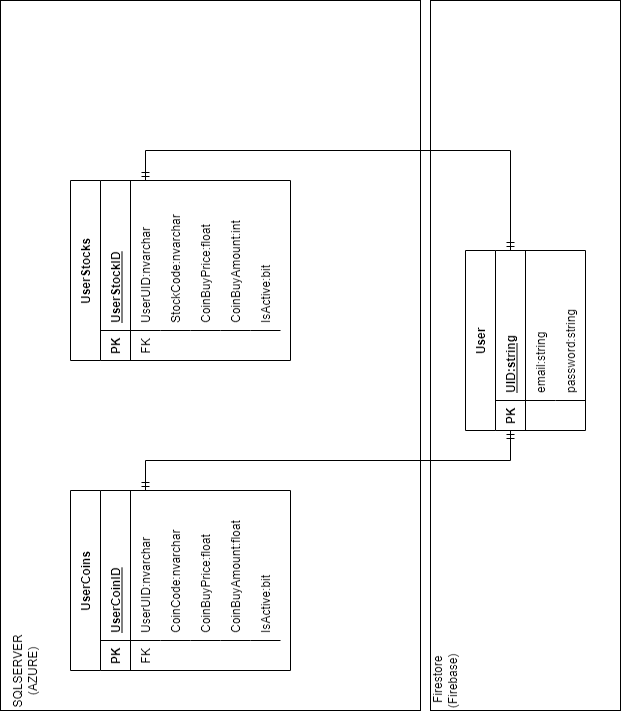

The diagram above was exported from draw.io. Its source (the exported page's mxGraphModel, read from the mxfile embedded in the PNG):
<mxGraphModel dx="1381" dy="756" grid="1" gridSize="10" guides="1" tooltips="1" connect="1" arrows="1" fold="1" page="1" pageScale="1" pageWidth="850" pageHeight="1100" math="0" shadow="0">
  <root>
    <mxCell id="0" />
    <mxCell id="1" parent="0" />
    <mxCell id="xEZn8mPJ8r_dFje94I8b-2" value="" style="rounded=0;whiteSpace=wrap;html=1;" vertex="1" parent="1">
      <mxGeometry x="80" y="40" width="710" height="420" as="geometry" />
    </mxCell>
    <mxCell id="xEZn8mPJ8r_dFje94I8b-3" value="SQLSERVER&lt;br&gt;(AZURE)" style="text;html=1;strokeColor=none;fillColor=none;align=center;verticalAlign=middle;whiteSpace=wrap;rounded=0;" vertex="1" parent="1">
      <mxGeometry x="90" y="50" width="60" height="30" as="geometry" />
    </mxCell>
    <mxCell id="xEZn8mPJ8r_dFje94I8b-4" value="UserCoins" style="shape=table;startSize=30;container=1;collapsible=1;childLayout=tableLayout;fixedRows=1;rowLines=0;fontStyle=1;align=center;resizeLast=1;" vertex="1" parent="1">
      <mxGeometry x="120" y="110" width="180" height="220" as="geometry" />
    </mxCell>
    <mxCell id="xEZn8mPJ8r_dFje94I8b-5" value="" style="shape=partialRectangle;collapsible=0;dropTarget=0;pointerEvents=0;fillColor=none;top=0;left=0;bottom=1;right=0;points=[[0,0.5],[1,0.5]];portConstraint=eastwest;" vertex="1" parent="xEZn8mPJ8r_dFje94I8b-4">
      <mxGeometry y="30" width="180" height="30" as="geometry" />
    </mxCell>
    <mxCell id="xEZn8mPJ8r_dFje94I8b-6" value="PK" style="shape=partialRectangle;connectable=0;fillColor=none;top=0;left=0;bottom=0;right=0;fontStyle=1;overflow=hidden;" vertex="1" parent="xEZn8mPJ8r_dFje94I8b-5">
      <mxGeometry width="30" height="30" as="geometry">
        <mxRectangle width="30" height="30" as="alternateBounds" />
      </mxGeometry>
    </mxCell>
    <mxCell id="xEZn8mPJ8r_dFje94I8b-7" value="UserCoinID" style="shape=partialRectangle;connectable=0;fillColor=none;top=0;left=0;bottom=0;right=0;align=left;spacingLeft=6;fontStyle=5;overflow=hidden;" vertex="1" parent="xEZn8mPJ8r_dFje94I8b-5">
      <mxGeometry x="30" width="150" height="30" as="geometry">
        <mxRectangle width="150" height="30" as="alternateBounds" />
      </mxGeometry>
    </mxCell>
    <mxCell id="xEZn8mPJ8r_dFje94I8b-8" value="" style="shape=partialRectangle;collapsible=0;dropTarget=0;pointerEvents=0;fillColor=none;top=0;left=0;bottom=0;right=0;points=[[0,0.5],[1,0.5]];portConstraint=eastwest;" vertex="1" parent="xEZn8mPJ8r_dFje94I8b-4">
      <mxGeometry y="60" width="180" height="30" as="geometry" />
    </mxCell>
    <mxCell id="xEZn8mPJ8r_dFje94I8b-9" value="FK" style="shape=partialRectangle;connectable=0;fillColor=none;top=0;left=0;bottom=0;right=0;editable=1;overflow=hidden;" vertex="1" parent="xEZn8mPJ8r_dFje94I8b-8">
      <mxGeometry width="30" height="30" as="geometry">
        <mxRectangle width="30" height="30" as="alternateBounds" />
      </mxGeometry>
    </mxCell>
    <mxCell id="xEZn8mPJ8r_dFje94I8b-10" value="UserUID:nvarchar" style="shape=partialRectangle;connectable=0;fillColor=none;top=0;left=0;bottom=0;right=0;align=left;spacingLeft=6;overflow=hidden;" vertex="1" parent="xEZn8mPJ8r_dFje94I8b-8">
      <mxGeometry x="30" width="150" height="30" as="geometry">
        <mxRectangle width="150" height="30" as="alternateBounds" />
      </mxGeometry>
    </mxCell>
    <mxCell id="xEZn8mPJ8r_dFje94I8b-11" value="" style="shape=partialRectangle;collapsible=0;dropTarget=0;pointerEvents=0;fillColor=none;top=0;left=0;bottom=0;right=0;points=[[0,0.5],[1,0.5]];portConstraint=eastwest;" vertex="1" parent="xEZn8mPJ8r_dFje94I8b-4">
      <mxGeometry y="90" width="180" height="30" as="geometry" />
    </mxCell>
    <mxCell id="xEZn8mPJ8r_dFje94I8b-12" value="" style="shape=partialRectangle;connectable=0;fillColor=none;top=0;left=0;bottom=0;right=0;editable=1;overflow=hidden;" vertex="1" parent="xEZn8mPJ8r_dFje94I8b-11">
      <mxGeometry width="30" height="30" as="geometry">
        <mxRectangle width="30" height="30" as="alternateBounds" />
      </mxGeometry>
    </mxCell>
    <mxCell id="xEZn8mPJ8r_dFje94I8b-13" value="CoinCode:nvarchar" style="shape=partialRectangle;connectable=0;fillColor=none;top=0;left=0;bottom=0;right=0;align=left;spacingLeft=6;overflow=hidden;" vertex="1" parent="xEZn8mPJ8r_dFje94I8b-11">
      <mxGeometry x="30" width="150" height="30" as="geometry">
        <mxRectangle width="150" height="30" as="alternateBounds" />
      </mxGeometry>
    </mxCell>
    <mxCell id="xEZn8mPJ8r_dFje94I8b-14" value="" style="shape=partialRectangle;collapsible=0;dropTarget=0;pointerEvents=0;fillColor=none;top=0;left=0;bottom=0;right=0;points=[[0,0.5],[1,0.5]];portConstraint=eastwest;" vertex="1" parent="xEZn8mPJ8r_dFje94I8b-4">
      <mxGeometry y="120" width="180" height="30" as="geometry" />
    </mxCell>
    <mxCell id="xEZn8mPJ8r_dFje94I8b-15" value="" style="shape=partialRectangle;connectable=0;fillColor=none;top=0;left=0;bottom=0;right=0;editable=1;overflow=hidden;" vertex="1" parent="xEZn8mPJ8r_dFje94I8b-14">
      <mxGeometry width="30" height="30" as="geometry">
        <mxRectangle width="30" height="30" as="alternateBounds" />
      </mxGeometry>
    </mxCell>
    <mxCell id="xEZn8mPJ8r_dFje94I8b-16" value="CoinBuyPrice:float" style="shape=partialRectangle;connectable=0;fillColor=none;top=0;left=0;bottom=0;right=0;align=left;spacingLeft=6;overflow=hidden;" vertex="1" parent="xEZn8mPJ8r_dFje94I8b-14">
      <mxGeometry x="30" width="150" height="30" as="geometry">
        <mxRectangle width="150" height="30" as="alternateBounds" />
      </mxGeometry>
    </mxCell>
    <mxCell id="xEZn8mPJ8r_dFje94I8b-17" value="" style="shape=partialRectangle;collapsible=0;dropTarget=0;pointerEvents=0;fillColor=none;top=0;left=0;bottom=0;right=0;points=[[0,0.5],[1,0.5]];portConstraint=eastwest;" vertex="1" parent="xEZn8mPJ8r_dFje94I8b-4">
      <mxGeometry y="150" width="180" height="30" as="geometry" />
    </mxCell>
    <mxCell id="xEZn8mPJ8r_dFje94I8b-18" value="" style="shape=partialRectangle;connectable=0;fillColor=none;top=0;left=0;bottom=0;right=0;editable=1;overflow=hidden;" vertex="1" parent="xEZn8mPJ8r_dFje94I8b-17">
      <mxGeometry width="30" height="30" as="geometry">
        <mxRectangle width="30" height="30" as="alternateBounds" />
      </mxGeometry>
    </mxCell>
    <mxCell id="xEZn8mPJ8r_dFje94I8b-19" value="CoinBuyAmount:float" style="shape=partialRectangle;connectable=0;fillColor=none;top=0;left=0;bottom=0;right=0;align=left;spacingLeft=6;overflow=hidden;" vertex="1" parent="xEZn8mPJ8r_dFje94I8b-17">
      <mxGeometry x="30" width="150" height="30" as="geometry">
        <mxRectangle width="150" height="30" as="alternateBounds" />
      </mxGeometry>
    </mxCell>
    <mxCell id="xEZn8mPJ8r_dFje94I8b-20" value="" style="shape=partialRectangle;collapsible=0;dropTarget=0;pointerEvents=0;fillColor=none;top=0;left=0;bottom=0;right=0;points=[[0,0.5],[1,0.5]];portConstraint=eastwest;" vertex="1" parent="xEZn8mPJ8r_dFje94I8b-4">
      <mxGeometry y="180" width="180" height="30" as="geometry" />
    </mxCell>
    <mxCell id="xEZn8mPJ8r_dFje94I8b-21" value="" style="shape=partialRectangle;connectable=0;fillColor=none;top=0;left=0;bottom=0;right=0;editable=1;overflow=hidden;" vertex="1" parent="xEZn8mPJ8r_dFje94I8b-20">
      <mxGeometry width="30" height="30" as="geometry">
        <mxRectangle width="30" height="30" as="alternateBounds" />
      </mxGeometry>
    </mxCell>
    <mxCell id="xEZn8mPJ8r_dFje94I8b-22" value="IsActive:bit" style="shape=partialRectangle;connectable=0;fillColor=none;top=0;left=0;bottom=0;right=0;align=left;spacingLeft=6;overflow=hidden;" vertex="1" parent="xEZn8mPJ8r_dFje94I8b-20">
      <mxGeometry x="30" width="150" height="30" as="geometry">
        <mxRectangle width="150" height="30" as="alternateBounds" />
      </mxGeometry>
    </mxCell>
    <mxCell id="xEZn8mPJ8r_dFje94I8b-23" value="UserStocks" style="shape=table;startSize=30;container=1;collapsible=1;childLayout=tableLayout;fixedRows=1;rowLines=0;fontStyle=1;align=center;resizeLast=1;" vertex="1" parent="1">
      <mxGeometry x="430" y="110" width="180" height="220" as="geometry" />
    </mxCell>
    <mxCell id="xEZn8mPJ8r_dFje94I8b-24" value="" style="shape=partialRectangle;collapsible=0;dropTarget=0;pointerEvents=0;fillColor=none;top=0;left=0;bottom=1;right=0;points=[[0,0.5],[1,0.5]];portConstraint=eastwest;" vertex="1" parent="xEZn8mPJ8r_dFje94I8b-23">
      <mxGeometry y="30" width="180" height="30" as="geometry" />
    </mxCell>
    <mxCell id="xEZn8mPJ8r_dFje94I8b-25" value="PK" style="shape=partialRectangle;connectable=0;fillColor=none;top=0;left=0;bottom=0;right=0;fontStyle=1;overflow=hidden;" vertex="1" parent="xEZn8mPJ8r_dFje94I8b-24">
      <mxGeometry width="30" height="30" as="geometry">
        <mxRectangle width="30" height="30" as="alternateBounds" />
      </mxGeometry>
    </mxCell>
    <mxCell id="xEZn8mPJ8r_dFje94I8b-26" value="UserStockID" style="shape=partialRectangle;connectable=0;fillColor=none;top=0;left=0;bottom=0;right=0;align=left;spacingLeft=6;fontStyle=5;overflow=hidden;" vertex="1" parent="xEZn8mPJ8r_dFje94I8b-24">
      <mxGeometry x="30" width="150" height="30" as="geometry">
        <mxRectangle width="150" height="30" as="alternateBounds" />
      </mxGeometry>
    </mxCell>
    <mxCell id="xEZn8mPJ8r_dFje94I8b-27" value="" style="shape=partialRectangle;collapsible=0;dropTarget=0;pointerEvents=0;fillColor=none;top=0;left=0;bottom=0;right=0;points=[[0,0.5],[1,0.5]];portConstraint=eastwest;" vertex="1" parent="xEZn8mPJ8r_dFje94I8b-23">
      <mxGeometry y="60" width="180" height="30" as="geometry" />
    </mxCell>
    <mxCell id="xEZn8mPJ8r_dFje94I8b-28" value="FK" style="shape=partialRectangle;connectable=0;fillColor=none;top=0;left=0;bottom=0;right=0;editable=1;overflow=hidden;" vertex="1" parent="xEZn8mPJ8r_dFje94I8b-27">
      <mxGeometry width="30" height="30" as="geometry">
        <mxRectangle width="30" height="30" as="alternateBounds" />
      </mxGeometry>
    </mxCell>
    <mxCell id="xEZn8mPJ8r_dFje94I8b-29" value="UserUID:nvarchar" style="shape=partialRectangle;connectable=0;fillColor=none;top=0;left=0;bottom=0;right=0;align=left;spacingLeft=6;overflow=hidden;" vertex="1" parent="xEZn8mPJ8r_dFje94I8b-27">
      <mxGeometry x="30" width="150" height="30" as="geometry">
        <mxRectangle width="150" height="30" as="alternateBounds" />
      </mxGeometry>
    </mxCell>
    <mxCell id="xEZn8mPJ8r_dFje94I8b-30" value="" style="shape=partialRectangle;collapsible=0;dropTarget=0;pointerEvents=0;fillColor=none;top=0;left=0;bottom=0;right=0;points=[[0,0.5],[1,0.5]];portConstraint=eastwest;" vertex="1" parent="xEZn8mPJ8r_dFje94I8b-23">
      <mxGeometry y="90" width="180" height="30" as="geometry" />
    </mxCell>
    <mxCell id="xEZn8mPJ8r_dFje94I8b-31" value="" style="shape=partialRectangle;connectable=0;fillColor=none;top=0;left=0;bottom=0;right=0;editable=1;overflow=hidden;" vertex="1" parent="xEZn8mPJ8r_dFje94I8b-30">
      <mxGeometry width="30" height="30" as="geometry">
        <mxRectangle width="30" height="30" as="alternateBounds" />
      </mxGeometry>
    </mxCell>
    <mxCell id="xEZn8mPJ8r_dFje94I8b-32" value="StockCode:nvarchar" style="shape=partialRectangle;connectable=0;fillColor=none;top=0;left=0;bottom=0;right=0;align=left;spacingLeft=6;overflow=hidden;" vertex="1" parent="xEZn8mPJ8r_dFje94I8b-30">
      <mxGeometry x="30" width="150" height="30" as="geometry">
        <mxRectangle width="150" height="30" as="alternateBounds" />
      </mxGeometry>
    </mxCell>
    <mxCell id="xEZn8mPJ8r_dFje94I8b-33" value="" style="shape=partialRectangle;collapsible=0;dropTarget=0;pointerEvents=0;fillColor=none;top=0;left=0;bottom=0;right=0;points=[[0,0.5],[1,0.5]];portConstraint=eastwest;" vertex="1" parent="xEZn8mPJ8r_dFje94I8b-23">
      <mxGeometry y="120" width="180" height="30" as="geometry" />
    </mxCell>
    <mxCell id="xEZn8mPJ8r_dFje94I8b-34" value="" style="shape=partialRectangle;connectable=0;fillColor=none;top=0;left=0;bottom=0;right=0;editable=1;overflow=hidden;" vertex="1" parent="xEZn8mPJ8r_dFje94I8b-33">
      <mxGeometry width="30" height="30" as="geometry">
        <mxRectangle width="30" height="30" as="alternateBounds" />
      </mxGeometry>
    </mxCell>
    <mxCell id="xEZn8mPJ8r_dFje94I8b-35" value="CoinBuyPrice:float" style="shape=partialRectangle;connectable=0;fillColor=none;top=0;left=0;bottom=0;right=0;align=left;spacingLeft=6;overflow=hidden;" vertex="1" parent="xEZn8mPJ8r_dFje94I8b-33">
      <mxGeometry x="30" width="150" height="30" as="geometry">
        <mxRectangle width="150" height="30" as="alternateBounds" />
      </mxGeometry>
    </mxCell>
    <mxCell id="xEZn8mPJ8r_dFje94I8b-36" value="" style="shape=partialRectangle;collapsible=0;dropTarget=0;pointerEvents=0;fillColor=none;top=0;left=0;bottom=0;right=0;points=[[0,0.5],[1,0.5]];portConstraint=eastwest;" vertex="1" parent="xEZn8mPJ8r_dFje94I8b-23">
      <mxGeometry y="150" width="180" height="30" as="geometry" />
    </mxCell>
    <mxCell id="xEZn8mPJ8r_dFje94I8b-37" value="" style="shape=partialRectangle;connectable=0;fillColor=none;top=0;left=0;bottom=0;right=0;editable=1;overflow=hidden;" vertex="1" parent="xEZn8mPJ8r_dFje94I8b-36">
      <mxGeometry width="30" height="30" as="geometry">
        <mxRectangle width="30" height="30" as="alternateBounds" />
      </mxGeometry>
    </mxCell>
    <mxCell id="xEZn8mPJ8r_dFje94I8b-38" value="CoinBuyAmount:int" style="shape=partialRectangle;connectable=0;fillColor=none;top=0;left=0;bottom=0;right=0;align=left;spacingLeft=6;overflow=hidden;" vertex="1" parent="xEZn8mPJ8r_dFje94I8b-36">
      <mxGeometry x="30" width="150" height="30" as="geometry">
        <mxRectangle width="150" height="30" as="alternateBounds" />
      </mxGeometry>
    </mxCell>
    <mxCell id="xEZn8mPJ8r_dFje94I8b-39" value="" style="shape=partialRectangle;collapsible=0;dropTarget=0;pointerEvents=0;fillColor=none;top=0;left=0;bottom=0;right=0;points=[[0,0.5],[1,0.5]];portConstraint=eastwest;" vertex="1" parent="xEZn8mPJ8r_dFje94I8b-23">
      <mxGeometry y="180" width="180" height="30" as="geometry" />
    </mxCell>
    <mxCell id="xEZn8mPJ8r_dFje94I8b-40" value="" style="shape=partialRectangle;connectable=0;fillColor=none;top=0;left=0;bottom=0;right=0;editable=1;overflow=hidden;" vertex="1" parent="xEZn8mPJ8r_dFje94I8b-39">
      <mxGeometry width="30" height="30" as="geometry">
        <mxRectangle width="30" height="30" as="alternateBounds" />
      </mxGeometry>
    </mxCell>
    <mxCell id="xEZn8mPJ8r_dFje94I8b-41" value="IsActive:bit" style="shape=partialRectangle;connectable=0;fillColor=none;top=0;left=0;bottom=0;right=0;align=left;spacingLeft=6;overflow=hidden;" vertex="1" parent="xEZn8mPJ8r_dFje94I8b-39">
      <mxGeometry x="30" width="150" height="30" as="geometry">
        <mxRectangle width="150" height="30" as="alternateBounds" />
      </mxGeometry>
    </mxCell>
    <mxCell id="xEZn8mPJ8r_dFje94I8b-42" value="" style="rounded=0;whiteSpace=wrap;html=1;" vertex="1" parent="1">
      <mxGeometry x="80" y="470" width="710" height="190" as="geometry" />
    </mxCell>
    <mxCell id="xEZn8mPJ8r_dFje94I8b-43" value="&amp;nbsp;Firestore&lt;br&gt;(Firebase)" style="text;html=1;strokeColor=none;fillColor=none;align=center;verticalAlign=middle;whiteSpace=wrap;rounded=0;" vertex="1" parent="1">
      <mxGeometry x="80" y="470" width="60" height="30" as="geometry" />
    </mxCell>
    <mxCell id="xEZn8mPJ8r_dFje94I8b-44" value="User" style="shape=table;startSize=30;container=1;collapsible=1;childLayout=tableLayout;fixedRows=1;rowLines=0;fontStyle=1;align=center;resizeLast=1;" vertex="1" parent="1">
      <mxGeometry x="360" y="505" width="180" height="120" as="geometry" />
    </mxCell>
    <mxCell id="xEZn8mPJ8r_dFje94I8b-45" value="" style="shape=partialRectangle;collapsible=0;dropTarget=0;pointerEvents=0;fillColor=none;top=0;left=0;bottom=1;right=0;points=[[0,0.5],[1,0.5]];portConstraint=eastwest;" vertex="1" parent="xEZn8mPJ8r_dFje94I8b-44">
      <mxGeometry y="30" width="180" height="30" as="geometry" />
    </mxCell>
    <mxCell id="xEZn8mPJ8r_dFje94I8b-46" value="PK" style="shape=partialRectangle;connectable=0;fillColor=none;top=0;left=0;bottom=0;right=0;fontStyle=1;overflow=hidden;" vertex="1" parent="xEZn8mPJ8r_dFje94I8b-45">
      <mxGeometry width="30" height="30" as="geometry">
        <mxRectangle width="30" height="30" as="alternateBounds" />
      </mxGeometry>
    </mxCell>
    <mxCell id="xEZn8mPJ8r_dFje94I8b-47" value="UID:string" style="shape=partialRectangle;connectable=0;fillColor=none;top=0;left=0;bottom=0;right=0;align=left;spacingLeft=6;fontStyle=5;overflow=hidden;" vertex="1" parent="xEZn8mPJ8r_dFje94I8b-45">
      <mxGeometry x="30" width="150" height="30" as="geometry">
        <mxRectangle width="150" height="30" as="alternateBounds" />
      </mxGeometry>
    </mxCell>
    <mxCell id="xEZn8mPJ8r_dFje94I8b-48" value="" style="shape=partialRectangle;collapsible=0;dropTarget=0;pointerEvents=0;fillColor=none;top=0;left=0;bottom=0;right=0;points=[[0,0.5],[1,0.5]];portConstraint=eastwest;" vertex="1" parent="xEZn8mPJ8r_dFje94I8b-44">
      <mxGeometry y="60" width="180" height="30" as="geometry" />
    </mxCell>
    <mxCell id="xEZn8mPJ8r_dFje94I8b-49" value="" style="shape=partialRectangle;connectable=0;fillColor=none;top=0;left=0;bottom=0;right=0;editable=1;overflow=hidden;" vertex="1" parent="xEZn8mPJ8r_dFje94I8b-48">
      <mxGeometry width="30" height="30" as="geometry">
        <mxRectangle width="30" height="30" as="alternateBounds" />
      </mxGeometry>
    </mxCell>
    <mxCell id="xEZn8mPJ8r_dFje94I8b-50" value="email:string" style="shape=partialRectangle;connectable=0;fillColor=none;top=0;left=0;bottom=0;right=0;align=left;spacingLeft=6;overflow=hidden;" vertex="1" parent="xEZn8mPJ8r_dFje94I8b-48">
      <mxGeometry x="30" width="150" height="30" as="geometry">
        <mxRectangle width="150" height="30" as="alternateBounds" />
      </mxGeometry>
    </mxCell>
    <mxCell id="xEZn8mPJ8r_dFje94I8b-51" value="" style="shape=partialRectangle;collapsible=0;dropTarget=0;pointerEvents=0;fillColor=none;top=0;left=0;bottom=0;right=0;points=[[0,0.5],[1,0.5]];portConstraint=eastwest;" vertex="1" parent="xEZn8mPJ8r_dFje94I8b-44">
      <mxGeometry y="90" width="180" height="30" as="geometry" />
    </mxCell>
    <mxCell id="xEZn8mPJ8r_dFje94I8b-52" value="" style="shape=partialRectangle;connectable=0;fillColor=none;top=0;left=0;bottom=0;right=0;editable=1;overflow=hidden;" vertex="1" parent="xEZn8mPJ8r_dFje94I8b-51">
      <mxGeometry width="30" height="30" as="geometry">
        <mxRectangle width="30" height="30" as="alternateBounds" />
      </mxGeometry>
    </mxCell>
    <mxCell id="xEZn8mPJ8r_dFje94I8b-53" value="password:string" style="shape=partialRectangle;connectable=0;fillColor=none;top=0;left=0;bottom=0;right=0;align=left;spacingLeft=6;overflow=hidden;" vertex="1" parent="xEZn8mPJ8r_dFje94I8b-51">
      <mxGeometry x="30" width="150" height="30" as="geometry">
        <mxRectangle width="150" height="30" as="alternateBounds" />
      </mxGeometry>
    </mxCell>
    <mxCell id="xEZn8mPJ8r_dFje94I8b-57" value="" style="edgeStyle=entityRelationEdgeStyle;fontSize=12;html=1;endArrow=ERmandOne;startArrow=ERmandOne;rounded=0;" edge="1" parent="1" source="xEZn8mPJ8r_dFje94I8b-45" target="xEZn8mPJ8r_dFje94I8b-27">
      <mxGeometry width="100" height="100" relative="1" as="geometry">
        <mxPoint x="370" y="460" as="sourcePoint" />
        <mxPoint x="470" y="360" as="targetPoint" />
      </mxGeometry>
    </mxCell>
    <mxCell id="xEZn8mPJ8r_dFje94I8b-58" value="" style="edgeStyle=entityRelationEdgeStyle;fontSize=12;html=1;endArrow=ERmandOne;startArrow=ERmandOne;rounded=0;" edge="1" parent="1" source="xEZn8mPJ8r_dFje94I8b-45" target="xEZn8mPJ8r_dFje94I8b-8">
      <mxGeometry width="100" height="100" relative="1" as="geometry">
        <mxPoint x="370" y="460" as="sourcePoint" />
        <mxPoint x="470" y="360" as="targetPoint" />
      </mxGeometry>
    </mxCell>
  </root>
</mxGraphModel>